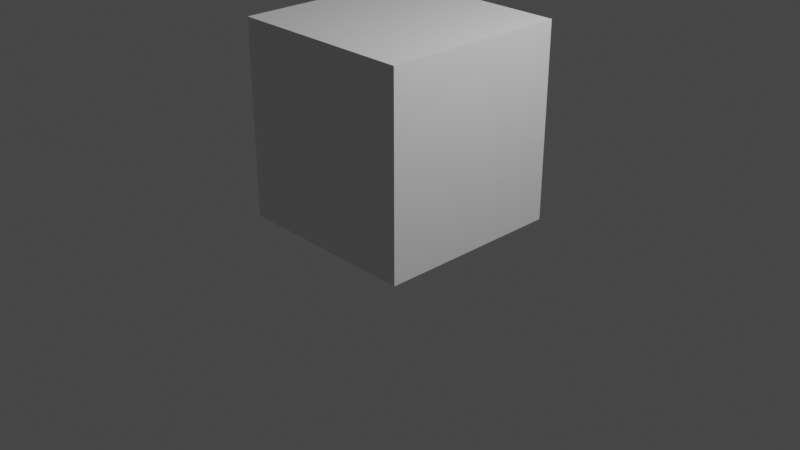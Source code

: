 # Source: blast.blend  (saved by Blender 3.0.42; exported with 4.5.12 LTS)
import bpy
from mathutils import Matrix  # noqa: F401  (used for matrix-valued properties, if any)

bpy.ops.wm.read_factory_settings(use_empty=True)
scene = bpy.context.scene
scene.name = 'Scene'

# ---- collections
col_collection = bpy.data.collections.new('Collection'); scene.collection.children.link(col_collection)

# ---- materials (node trees are filled in below, after node groups)
mat_material = bpy.data.materials.new('Material')
mat_material.alpha_threshold = 0.0
mat_material.use_transparent_shadow = False
mat_material.line_color = (0.0, 0.0, 0.0, 1.0)

# ---- material node trees
mat_material.use_nodes = True; mat_material.node_tree.nodes.clear()
_N = mat_material.node_tree.nodes; _L = mat_material.node_tree.links
n0 = _N.new('ShaderNodeOutputMaterial'); n0.name = 'Material Output'; n0.location = (300, 300)
n1 = _N.new('ShaderNodeBsdfPrincipled'); n1.name = 'Principled BSDF'; n1.location = (10, 300)
n1.distribution = 'GGX'
n1.subsurface_method = 'RANDOM_WALK_SKIN'
n1.inputs[2].default_value = 0.4
n1.inputs[3].default_value = 1.45
n1.inputs[27].default_value = (0.0, 0.0, 0.0, 1.0)
n1.inputs[28].default_value = 1.0
_L.new(n1.outputs[0], n0.inputs[0])
n0.is_active_output = True

# ---- world
world_world = bpy.data.worlds.new('World'); scene.world = world_world
world_world.use_nodes = True; world_world.node_tree.nodes.clear()
_N = world_world.node_tree.nodes; _L = world_world.node_tree.links
n0 = _N.new('ShaderNodeOutputWorld'); n0.name = 'World Output'; n0.location = (300, 300)
n1 = _N.new('ShaderNodeBackground'); n1.name = 'Background'; n1.location = (10, 300)
n1.inputs[0].default_value = (0.05088, 0.05088, 0.05088, 1.0)
_L.new(n1.outputs[0], n0.inputs[0])
n0.is_active_output = True
world_world.color = (0.05088, 0.05088, 0.05088)
world_world.use_sun_shadow = False
world_world.sun_shadow_jitter_overblur = 0.0

# ---- cameras
cam_camera = bpy.data.cameras.new('Camera')
cam_camera.clip_end = 100.0
cam_camera.ortho_scale = 7.314

# ---- lights
light_light = bpy.data.lights.new('Light', 'POINT')
light_light.transmission_factor = 0.0
light_light.energy = 1000.0
light_light.shadow_soft_size = 0.1
light_light.shadow_maximum_resolution = 0.006
light_light.use_absolute_resolution = True

# ---- meshes
me_cube = bpy.data.meshes.new('Cube')
me_cube.from_pydata([(1.0, 1.0, 2.352), (1.0, 1.0, 0.2862), (1.0, -1.0, 2.352), (1.0, -1.0, 0.2862), (-1.0, 1.0, 2.352), (-1.0, 1.0, 0.2862), (-1.0, -1.0, 2.352), (-1.0, -1.0, 0.2862)], [], [(0, 4, 6, 2), (3, 2, 6, 7), (7, 6, 4, 5), (5, 1, 3, 7), (1, 0, 2, 3), (5, 4, 0, 1)])
_uv = me_cube.uv_layers.new(name='UVMap')
_uv.uv.foreach_set('vector', [0.625, 0.5, 0.875, 0.5, 0.875, 0.75, 0.625, 0.75, 0.375, 0.75, 0.625, 0.75, 0.625, 1.0, 0.375, 1.0, 0.375, 0.0, 0.625, 0.0, 0.625, 0.25, 0.375, 0.25, 0.125, 0.5, 0.375, 0.5, 0.375, 0.75, 0.125, 0.75, 0.375, 0.5, 0.625, 0.5, 0.625, 0.75, 0.375, 0.75, 0.375, 0.25, 0.625, 0.25, 0.625, 0.5, 0.375, 0.5])
me_cube.materials.append(mat_material)
me_cube.use_remesh_preserve_volume = False
me_cube.use_remesh_preserve_attributes = False
me_cube.use_mirror_vertex_groups = False
me_cube.update()

# ---- objects
ob_cube = bpy.data.objects.new('Cube', me_cube)
ob_light = bpy.data.objects.new('Light', light_light)
ob_camera = bpy.data.objects.new('Camera', cam_camera)

# ---- transforms, parenting, visibility, modifiers, constraints
ob_cube.location = (0.0, 0.0, -0.27)
ob_cube.lock_rotations_4d = False
ob_cube.empty_display_type = 'ARROWS'
ob_cube.lineart.crease_threshold = 0.0
ob_light.location = (4.076, 1.005, 5.904)
ob_light.rotation_euler = (0.6503, 0.05522, 1.866)
ob_light.lock_rotations_4d = False
ob_light.empty_display_type = 'ARROWS'
ob_light.color = (0.0, 0.0, 0.0, 0.0)
ob_light.lineart.crease_threshold = 0.0
ob_camera.location = (7.359, -6.926, 4.958)
ob_camera.rotation_euler = (1.109, 0.0, 0.8149)
ob_camera.lock_rotations_4d = False
ob_camera.empty_display_type = 'ARROWS'
ob_camera.color = (0.0, 0.0, 0.0, 0.0)
ob_camera.display_type = 'WIRE'
ob_camera.lineart.crease_threshold = 0.0

# ---- collection membership
col_collection.objects.link(ob_cube)
col_collection.objects.link(ob_light)
col_collection.objects.link(ob_camera)

# ---- scene / render settings (as saved in the file)
scene.camera = ob_camera
scene.frame_start = 1; scene.frame_end = 250; scene.frame_set(1)
scene.render.engine = 'BLENDER_EEVEE_NEXT'
scene.cycles.sampling_pattern = 'TABULATED_SOBOL'
scene.cycles.use_light_tree = False
scene.view_settings.view_transform = 'Filmic'
bpy.context.view_layer.update()

